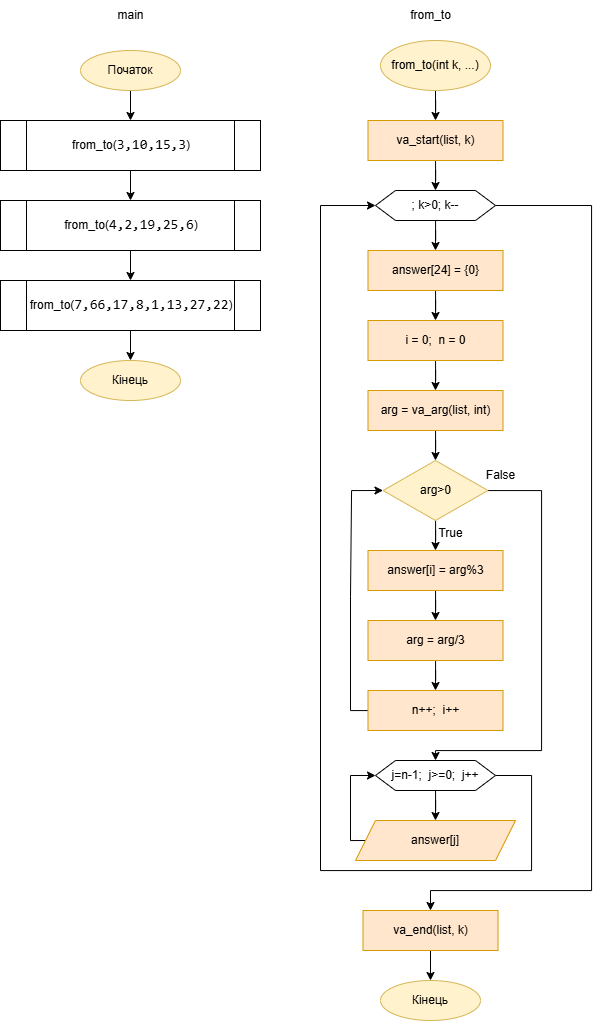

The diagram above was exported from draw.io. Its source (the exported page's mxGraphModel, read from the mxfile embedded in the PNG):
<mxGraphModel dx="1400" dy="707" grid="1" gridSize="10" guides="1" tooltips="1" connect="1" arrows="1" fold="1" page="0" pageScale="1" pageWidth="827" pageHeight="1169" math="0" shadow="0">
  <root>
    <mxCell id="0" />
    <mxCell id="1" parent="0" />
    <mxCell id="I9WNZOGdGBV9jHYn5Y7N-21" style="edgeStyle=orthogonalEdgeStyle;rounded=0;orthogonalLoop=1;jettySize=auto;html=1;entryX=0.5;entryY=0;entryDx=0;entryDy=0;" edge="1" parent="1" source="I9WNZOGdGBV9jHYn5Y7N-1" target="I9WNZOGdGBV9jHYn5Y7N-2">
      <mxGeometry relative="1" as="geometry" />
    </mxCell>
    <mxCell id="I9WNZOGdGBV9jHYn5Y7N-1" value="Початок" style="ellipse;whiteSpace=wrap;html=1;fillColor=#fff2cc;strokeColor=#d6b656;" vertex="1" parent="1">
      <mxGeometry x="350" y="60" width="100" height="40" as="geometry" />
    </mxCell>
    <mxCell id="I9WNZOGdGBV9jHYn5Y7N-22" style="edgeStyle=orthogonalEdgeStyle;rounded=0;orthogonalLoop=1;jettySize=auto;html=1;entryX=0.5;entryY=0;entryDx=0;entryDy=0;" edge="1" parent="1" source="I9WNZOGdGBV9jHYn5Y7N-2" target="I9WNZOGdGBV9jHYn5Y7N-42">
      <mxGeometry relative="1" as="geometry">
        <mxPoint x="400" y="200" as="targetPoint" />
      </mxGeometry>
    </mxCell>
    <mxCell id="I9WNZOGdGBV9jHYn5Y7N-2" value="from_to(&lt;span style=&quot;font-family: Consolas, &amp;quot;Courier New&amp;quot;, monospace; font-size: 14px; white-space: pre;&quot;&gt;3&lt;/span&gt;&lt;span style=&quot;font-family: Consolas, &amp;quot;Courier New&amp;quot;, monospace; font-size: 14px; white-space: pre;&quot;&gt;,&lt;/span&gt;&lt;span style=&quot;font-family: Consolas, &amp;quot;Courier New&amp;quot;, monospace; font-size: 14px; white-space: pre;&quot;&gt;10&lt;/span&gt;&lt;span style=&quot;font-family: Consolas, &amp;quot;Courier New&amp;quot;, monospace; font-size: 14px; white-space: pre;&quot;&gt;,&lt;/span&gt;&lt;span style=&quot;font-family: Consolas, &amp;quot;Courier New&amp;quot;, monospace; font-size: 14px; white-space: pre;&quot;&gt;15&lt;/span&gt;&lt;span style=&quot;font-family: Consolas, &amp;quot;Courier New&amp;quot;, monospace; font-size: 14px; white-space: pre;&quot;&gt;,&lt;/span&gt;&lt;span style=&quot;font-family: Consolas, &amp;quot;Courier New&amp;quot;, monospace; font-size: 14px; white-space: pre;&quot;&gt;3&lt;/span&gt;)" style="shape=process;whiteSpace=wrap;html=1;backgroundOutline=1;" vertex="1" parent="1">
      <mxGeometry x="270" y="130" width="260" height="50" as="geometry" />
    </mxCell>
    <mxCell id="I9WNZOGdGBV9jHYn5Y7N-3" value="Кінець" style="ellipse;whiteSpace=wrap;html=1;fillColor=#fff2cc;strokeColor=#d6b656;" vertex="1" parent="1">
      <mxGeometry x="350" y="370" width="100" height="40" as="geometry" />
    </mxCell>
    <mxCell id="I9WNZOGdGBV9jHYn5Y7N-4" value="from_to" style="text;html=1;align=center;verticalAlign=middle;resizable=0;points=[];autosize=1;strokeColor=none;fillColor=none;" vertex="1" parent="1">
      <mxGeometry x="670" y="10" width="60" height="30" as="geometry" />
    </mxCell>
    <mxCell id="I9WNZOGdGBV9jHYn5Y7N-5" value="main" style="text;html=1;align=center;verticalAlign=middle;resizable=0;points=[];autosize=1;strokeColor=none;fillColor=none;" vertex="1" parent="1">
      <mxGeometry x="375" y="10" width="50" height="30" as="geometry" />
    </mxCell>
    <mxCell id="I9WNZOGdGBV9jHYn5Y7N-23" style="edgeStyle=orthogonalEdgeStyle;rounded=0;orthogonalLoop=1;jettySize=auto;html=1;entryX=0.5;entryY=0;entryDx=0;entryDy=0;" edge="1" parent="1" source="I9WNZOGdGBV9jHYn5Y7N-6" target="I9WNZOGdGBV9jHYn5Y7N-7">
      <mxGeometry relative="1" as="geometry" />
    </mxCell>
    <mxCell id="I9WNZOGdGBV9jHYn5Y7N-6" value="from_to(int k, ...)" style="ellipse;whiteSpace=wrap;html=1;fillColor=#fff2cc;strokeColor=#d6b656;" vertex="1" parent="1">
      <mxGeometry x="650" y="50" width="110" height="50" as="geometry" />
    </mxCell>
    <mxCell id="I9WNZOGdGBV9jHYn5Y7N-24" style="edgeStyle=orthogonalEdgeStyle;rounded=0;orthogonalLoop=1;jettySize=auto;html=1;entryX=0.5;entryY=0;entryDx=0;entryDy=0;" edge="1" parent="1" source="I9WNZOGdGBV9jHYn5Y7N-7" target="I9WNZOGdGBV9jHYn5Y7N-8">
      <mxGeometry relative="1" as="geometry" />
    </mxCell>
    <mxCell id="I9WNZOGdGBV9jHYn5Y7N-7" value="va_start(list, k)" style="rounded=0;whiteSpace=wrap;html=1;fillColor=#ffe6cc;strokeColor=#d79b00;" vertex="1" parent="1">
      <mxGeometry x="637.5" y="130" width="135" height="40" as="geometry" />
    </mxCell>
    <mxCell id="I9WNZOGdGBV9jHYn5Y7N-25" style="edgeStyle=orthogonalEdgeStyle;rounded=0;orthogonalLoop=1;jettySize=auto;html=1;entryX=0.5;entryY=0;entryDx=0;entryDy=0;" edge="1" parent="1" source="I9WNZOGdGBV9jHYn5Y7N-8" target="I9WNZOGdGBV9jHYn5Y7N-10">
      <mxGeometry relative="1" as="geometry" />
    </mxCell>
    <mxCell id="I9WNZOGdGBV9jHYn5Y7N-34" style="edgeStyle=orthogonalEdgeStyle;rounded=0;orthogonalLoop=1;jettySize=auto;html=1;entryX=0.5;entryY=0;entryDx=0;entryDy=0;" edge="1" parent="1" source="I9WNZOGdGBV9jHYn5Y7N-8" target="I9WNZOGdGBV9jHYn5Y7N-19">
      <mxGeometry relative="1" as="geometry">
        <mxPoint x="690" y="950" as="targetPoint" />
        <Array as="points">
          <mxPoint x="861" y="215" />
          <mxPoint x="861" y="900" />
          <mxPoint x="700" y="900" />
        </Array>
      </mxGeometry>
    </mxCell>
    <mxCell id="I9WNZOGdGBV9jHYn5Y7N-8" value="; k&amp;gt;0; k--" style="shape=hexagon;perimeter=hexagonPerimeter2;whiteSpace=wrap;html=1;fixedSize=1;" vertex="1" parent="1">
      <mxGeometry x="645" y="200" width="120" height="30" as="geometry" />
    </mxCell>
    <mxCell id="I9WNZOGdGBV9jHYn5Y7N-26" style="edgeStyle=orthogonalEdgeStyle;rounded=0;orthogonalLoop=1;jettySize=auto;html=1;entryX=0.5;entryY=0;entryDx=0;entryDy=0;" edge="1" parent="1" source="I9WNZOGdGBV9jHYn5Y7N-10" target="I9WNZOGdGBV9jHYn5Y7N-11">
      <mxGeometry relative="1" as="geometry" />
    </mxCell>
    <mxCell id="I9WNZOGdGBV9jHYn5Y7N-10" value="answer[24] = {0}" style="rounded=0;whiteSpace=wrap;html=1;fillColor=#ffe6cc;strokeColor=#d79b00;" vertex="1" parent="1">
      <mxGeometry x="637.5" y="260" width="135" height="40" as="geometry" />
    </mxCell>
    <mxCell id="I9WNZOGdGBV9jHYn5Y7N-27" style="edgeStyle=orthogonalEdgeStyle;rounded=0;orthogonalLoop=1;jettySize=auto;html=1;entryX=0.5;entryY=0;entryDx=0;entryDy=0;" edge="1" parent="1" source="I9WNZOGdGBV9jHYn5Y7N-11" target="I9WNZOGdGBV9jHYn5Y7N-12">
      <mxGeometry relative="1" as="geometry" />
    </mxCell>
    <mxCell id="I9WNZOGdGBV9jHYn5Y7N-11" value="i = 0;&amp;nbsp; n = 0" style="rounded=0;whiteSpace=wrap;html=1;fillColor=#ffe6cc;strokeColor=#d79b00;" vertex="1" parent="1">
      <mxGeometry x="637.5" y="330" width="135" height="40" as="geometry" />
    </mxCell>
    <mxCell id="I9WNZOGdGBV9jHYn5Y7N-28" style="edgeStyle=orthogonalEdgeStyle;rounded=0;orthogonalLoop=1;jettySize=auto;html=1;entryX=0.5;entryY=0;entryDx=0;entryDy=0;" edge="1" parent="1" source="I9WNZOGdGBV9jHYn5Y7N-12" target="I9WNZOGdGBV9jHYn5Y7N-13">
      <mxGeometry relative="1" as="geometry" />
    </mxCell>
    <mxCell id="I9WNZOGdGBV9jHYn5Y7N-12" value="arg = va_arg(list, int)" style="rounded=0;whiteSpace=wrap;html=1;fillColor=#ffe6cc;strokeColor=#d79b00;" vertex="1" parent="1">
      <mxGeometry x="637.5" y="400" width="135" height="40" as="geometry" />
    </mxCell>
    <mxCell id="I9WNZOGdGBV9jHYn5Y7N-29" style="edgeStyle=orthogonalEdgeStyle;rounded=0;orthogonalLoop=1;jettySize=auto;html=1;entryX=0.5;entryY=0;entryDx=0;entryDy=0;" edge="1" parent="1" source="I9WNZOGdGBV9jHYn5Y7N-13" target="I9WNZOGdGBV9jHYn5Y7N-14">
      <mxGeometry relative="1" as="geometry" />
    </mxCell>
    <mxCell id="I9WNZOGdGBV9jHYn5Y7N-38" style="edgeStyle=orthogonalEdgeStyle;rounded=0;orthogonalLoop=1;jettySize=auto;html=1;entryX=0.5;entryY=0;entryDx=0;entryDy=0;" edge="1" parent="1" source="I9WNZOGdGBV9jHYn5Y7N-13" target="I9WNZOGdGBV9jHYn5Y7N-17">
      <mxGeometry relative="1" as="geometry">
        <mxPoint x="810" y="770" as="targetPoint" />
        <Array as="points">
          <mxPoint x="811" y="500" />
          <mxPoint x="811" y="760" />
          <mxPoint x="705" y="760" />
        </Array>
      </mxGeometry>
    </mxCell>
    <mxCell id="I9WNZOGdGBV9jHYn5Y7N-13" value="arg&amp;gt;0" style="rhombus;whiteSpace=wrap;html=1;fillColor=#fff2cc;strokeColor=#d6b656;" vertex="1" parent="1">
      <mxGeometry x="652.5" y="470" width="105" height="60" as="geometry" />
    </mxCell>
    <mxCell id="I9WNZOGdGBV9jHYn5Y7N-30" style="edgeStyle=orthogonalEdgeStyle;rounded=0;orthogonalLoop=1;jettySize=auto;html=1;entryX=0.5;entryY=0;entryDx=0;entryDy=0;" edge="1" parent="1" source="I9WNZOGdGBV9jHYn5Y7N-14" target="I9WNZOGdGBV9jHYn5Y7N-15">
      <mxGeometry relative="1" as="geometry" />
    </mxCell>
    <mxCell id="I9WNZOGdGBV9jHYn5Y7N-14" value="answer[i] = arg%&lt;span style=&quot;color: rgba(0, 0, 0, 0); font-family: monospace; font-size: 0px; text-align: start; text-wrap-mode: nowrap;&quot;&gt;%3CmxGraphModel%3E%3Croot%3E%3CmxCell%20id%3D%220%22%2F%3E%3CmxCell%20id%3D%221%22%20parent%3D%220%22%2F%3E%3CmxCell%20id%3D%222%22%20value%3D%22answer%5B24%5D%20%3D%20%7B0%7D%22%20style%3D%22rounded%3D0%3BwhiteSpace%3Dwrap%3Bhtml%3D1%3BfillColor%3D%23ffe6cc%3BstrokeColor%3D%23d79b00%3B%22%20vertex%3D%221%22%20parent%3D%221%22%3E%3CmxGeometry%20x%3D%22637.5%22%20y%3D%22280%22%20width%3D%22135%22%20height%3D%2240%22%20as%3D%22geometry%22%2F%3E%3C%2FmxCell%3E%3C%2Froot%3E%3C%2FmxGraphModel%3E&lt;/span&gt;3" style="rounded=0;whiteSpace=wrap;html=1;fillColor=#ffe6cc;strokeColor=#d79b00;" vertex="1" parent="1">
      <mxGeometry x="637.5" y="560" width="135" height="40" as="geometry" />
    </mxCell>
    <mxCell id="I9WNZOGdGBV9jHYn5Y7N-31" style="edgeStyle=orthogonalEdgeStyle;rounded=0;orthogonalLoop=1;jettySize=auto;html=1;entryX=0.5;entryY=0;entryDx=0;entryDy=0;" edge="1" parent="1" source="I9WNZOGdGBV9jHYn5Y7N-15" target="I9WNZOGdGBV9jHYn5Y7N-16">
      <mxGeometry relative="1" as="geometry" />
    </mxCell>
    <mxCell id="I9WNZOGdGBV9jHYn5Y7N-15" value="arg = arg/3" style="rounded=0;whiteSpace=wrap;html=1;fillColor=#ffe6cc;strokeColor=#d79b00;" vertex="1" parent="1">
      <mxGeometry x="637.5" y="630" width="135" height="40" as="geometry" />
    </mxCell>
    <mxCell id="I9WNZOGdGBV9jHYn5Y7N-37" style="edgeStyle=orthogonalEdgeStyle;rounded=0;orthogonalLoop=1;jettySize=auto;html=1;entryX=0;entryY=0.5;entryDx=0;entryDy=0;" edge="1" parent="1" source="I9WNZOGdGBV9jHYn5Y7N-16" target="I9WNZOGdGBV9jHYn5Y7N-13">
      <mxGeometry relative="1" as="geometry">
        <mxPoint x="620" y="510" as="targetPoint" />
        <Array as="points">
          <mxPoint x="620" y="720" />
          <mxPoint x="620" y="606" />
          <mxPoint x="621" y="606" />
          <mxPoint x="621" y="500" />
        </Array>
      </mxGeometry>
    </mxCell>
    <mxCell id="I9WNZOGdGBV9jHYn5Y7N-16" value="n++;&amp;nbsp; i++" style="rounded=0;whiteSpace=wrap;html=1;fillColor=#ffe6cc;strokeColor=#d79b00;" vertex="1" parent="1">
      <mxGeometry x="637.5" y="700" width="135" height="40" as="geometry" />
    </mxCell>
    <mxCell id="I9WNZOGdGBV9jHYn5Y7N-33" style="edgeStyle=orthogonalEdgeStyle;rounded=0;orthogonalLoop=1;jettySize=auto;html=1;entryX=0.5;entryY=0;entryDx=0;entryDy=0;" edge="1" parent="1" source="I9WNZOGdGBV9jHYn5Y7N-17" target="I9WNZOGdGBV9jHYn5Y7N-18">
      <mxGeometry relative="1" as="geometry" />
    </mxCell>
    <mxCell id="I9WNZOGdGBV9jHYn5Y7N-36" style="edgeStyle=orthogonalEdgeStyle;rounded=0;orthogonalLoop=1;jettySize=auto;html=1;entryX=0;entryY=0.5;entryDx=0;entryDy=0;" edge="1" parent="1" source="I9WNZOGdGBV9jHYn5Y7N-17" target="I9WNZOGdGBV9jHYn5Y7N-8">
      <mxGeometry relative="1" as="geometry">
        <mxPoint x="570" y="210" as="targetPoint" />
        <Array as="points">
          <mxPoint x="801" y="785" />
          <mxPoint x="801" y="880" />
          <mxPoint x="590" y="880" />
          <mxPoint x="590" y="215" />
        </Array>
      </mxGeometry>
    </mxCell>
    <mxCell id="I9WNZOGdGBV9jHYn5Y7N-17" value="j=n-1;&amp;nbsp; j&amp;gt;=0;&amp;nbsp; j++" style="shape=hexagon;perimeter=hexagonPerimeter2;whiteSpace=wrap;html=1;fixedSize=1;" vertex="1" parent="1">
      <mxGeometry x="645" y="770" width="120" height="30" as="geometry" />
    </mxCell>
    <mxCell id="I9WNZOGdGBV9jHYn5Y7N-35" style="edgeStyle=orthogonalEdgeStyle;rounded=0;orthogonalLoop=1;jettySize=auto;html=1;entryX=0;entryY=0.5;entryDx=0;entryDy=0;exitX=0;exitY=0.5;exitDx=0;exitDy=0;" edge="1" parent="1" source="I9WNZOGdGBV9jHYn5Y7N-18" target="I9WNZOGdGBV9jHYn5Y7N-17">
      <mxGeometry relative="1" as="geometry">
        <Array as="points">
          <mxPoint x="620" y="850" />
          <mxPoint x="620" y="785" />
        </Array>
      </mxGeometry>
    </mxCell>
    <mxCell id="I9WNZOGdGBV9jHYn5Y7N-18" value="answer[j]" style="shape=parallelogram;perimeter=parallelogramPerimeter;whiteSpace=wrap;html=1;fixedSize=1;fillColor=#ffe6cc;strokeColor=#d79b00;" vertex="1" parent="1">
      <mxGeometry x="625" y="830" width="160" height="40" as="geometry" />
    </mxCell>
    <mxCell id="I9WNZOGdGBV9jHYn5Y7N-41" style="edgeStyle=orthogonalEdgeStyle;rounded=0;orthogonalLoop=1;jettySize=auto;html=1;entryX=0.5;entryY=0;entryDx=0;entryDy=0;" edge="1" parent="1" source="I9WNZOGdGBV9jHYn5Y7N-19" target="I9WNZOGdGBV9jHYn5Y7N-20">
      <mxGeometry relative="1" as="geometry" />
    </mxCell>
    <mxCell id="I9WNZOGdGBV9jHYn5Y7N-19" value="va_end(list, k)" style="rounded=0;whiteSpace=wrap;html=1;fillColor=#ffe6cc;strokeColor=#d79b00;" vertex="1" parent="1">
      <mxGeometry x="632.5" y="920" width="135" height="40" as="geometry" />
    </mxCell>
    <mxCell id="I9WNZOGdGBV9jHYn5Y7N-20" value="Кінець" style="ellipse;whiteSpace=wrap;html=1;fillColor=#fff2cc;strokeColor=#d6b656;" vertex="1" parent="1">
      <mxGeometry x="650" y="990" width="100" height="40" as="geometry" />
    </mxCell>
    <mxCell id="I9WNZOGdGBV9jHYn5Y7N-39" value="True" style="text;html=1;align=center;verticalAlign=middle;resizable=0;points=[];autosize=1;strokeColor=none;fillColor=none;" vertex="1" parent="1">
      <mxGeometry x="695" y="528" width="50" height="30" as="geometry" />
    </mxCell>
    <mxCell id="I9WNZOGdGBV9jHYn5Y7N-40" value="False" style="text;html=1;align=center;verticalAlign=middle;resizable=0;points=[];autosize=1;strokeColor=none;fillColor=none;" vertex="1" parent="1">
      <mxGeometry x="745" y="470" width="50" height="30" as="geometry" />
    </mxCell>
    <mxCell id="I9WNZOGdGBV9jHYn5Y7N-44" style="edgeStyle=orthogonalEdgeStyle;rounded=0;orthogonalLoop=1;jettySize=auto;html=1;entryX=0.5;entryY=0;entryDx=0;entryDy=0;" edge="1" parent="1" source="I9WNZOGdGBV9jHYn5Y7N-42" target="I9WNZOGdGBV9jHYn5Y7N-43">
      <mxGeometry relative="1" as="geometry" />
    </mxCell>
    <mxCell id="I9WNZOGdGBV9jHYn5Y7N-42" value="from_to(&lt;span style=&quot;font-family: Consolas, &amp;quot;Courier New&amp;quot;, monospace; font-size: 14px; white-space: pre;&quot;&gt;4&lt;/span&gt;&lt;span style=&quot;font-family: Consolas, &amp;quot;Courier New&amp;quot;, monospace; font-size: 14px; white-space: pre;&quot;&gt;,&lt;/span&gt;&lt;span style=&quot;font-family: Consolas, &amp;quot;Courier New&amp;quot;, monospace; font-size: 14px; white-space: pre;&quot;&gt;2&lt;/span&gt;&lt;span style=&quot;font-family: Consolas, &amp;quot;Courier New&amp;quot;, monospace; font-size: 14px; white-space: pre;&quot;&gt;,&lt;/span&gt;&lt;span style=&quot;font-family: Consolas, &amp;quot;Courier New&amp;quot;, monospace; font-size: 14px; white-space: pre;&quot;&gt;19&lt;/span&gt;&lt;span style=&quot;font-family: Consolas, &amp;quot;Courier New&amp;quot;, monospace; font-size: 14px; white-space: pre;&quot;&gt;,&lt;/span&gt;&lt;span style=&quot;font-family: Consolas, &amp;quot;Courier New&amp;quot;, monospace; font-size: 14px; white-space: pre;&quot;&gt;25&lt;/span&gt;&lt;span style=&quot;font-family: Consolas, &amp;quot;Courier New&amp;quot;, monospace; font-size: 14px; white-space: pre;&quot;&gt;,&lt;/span&gt;&lt;span style=&quot;font-family: Consolas, &amp;quot;Courier New&amp;quot;, monospace; font-size: 14px; white-space: pre;&quot;&gt;6&lt;/span&gt;&lt;span style=&quot;background-color: initial;&quot;&gt;)&lt;/span&gt;" style="shape=process;whiteSpace=wrap;html=1;backgroundOutline=1;" vertex="1" parent="1">
      <mxGeometry x="270" y="210" width="260" height="50" as="geometry" />
    </mxCell>
    <mxCell id="I9WNZOGdGBV9jHYn5Y7N-45" style="edgeStyle=orthogonalEdgeStyle;rounded=0;orthogonalLoop=1;jettySize=auto;html=1;entryX=0.5;entryY=0;entryDx=0;entryDy=0;" edge="1" parent="1" source="I9WNZOGdGBV9jHYn5Y7N-43" target="I9WNZOGdGBV9jHYn5Y7N-3">
      <mxGeometry relative="1" as="geometry" />
    </mxCell>
    <mxCell id="I9WNZOGdGBV9jHYn5Y7N-43" value="from_to(&lt;span style=&quot;font-family: Consolas, &amp;quot;Courier New&amp;quot;, monospace; font-size: 14px; white-space: pre;&quot;&gt;7&lt;/span&gt;&lt;span style=&quot;font-family: Consolas, &amp;quot;Courier New&amp;quot;, monospace; font-size: 14px; white-space: pre;&quot;&gt;,&lt;/span&gt;&lt;span style=&quot;font-family: Consolas, &amp;quot;Courier New&amp;quot;, monospace; font-size: 14px; white-space: pre;&quot;&gt;66&lt;/span&gt;&lt;span style=&quot;font-family: Consolas, &amp;quot;Courier New&amp;quot;, monospace; font-size: 14px; white-space: pre;&quot;&gt;,&lt;/span&gt;&lt;span style=&quot;font-family: Consolas, &amp;quot;Courier New&amp;quot;, monospace; font-size: 14px; white-space: pre;&quot;&gt;17&lt;/span&gt;&lt;span style=&quot;font-family: Consolas, &amp;quot;Courier New&amp;quot;, monospace; font-size: 14px; white-space: pre;&quot;&gt;,&lt;/span&gt;&lt;span style=&quot;font-family: Consolas, &amp;quot;Courier New&amp;quot;, monospace; font-size: 14px; white-space: pre;&quot;&gt;8&lt;/span&gt;&lt;span style=&quot;font-family: Consolas, &amp;quot;Courier New&amp;quot;, monospace; font-size: 14px; white-space: pre;&quot;&gt;,&lt;/span&gt;&lt;span style=&quot;font-family: Consolas, &amp;quot;Courier New&amp;quot;, monospace; font-size: 14px; white-space: pre;&quot;&gt;1&lt;/span&gt;&lt;span style=&quot;font-family: Consolas, &amp;quot;Courier New&amp;quot;, monospace; font-size: 14px; white-space: pre;&quot;&gt;,&lt;/span&gt;&lt;span style=&quot;font-family: Consolas, &amp;quot;Courier New&amp;quot;, monospace; font-size: 14px; white-space: pre;&quot;&gt;13&lt;/span&gt;&lt;span style=&quot;font-family: Consolas, &amp;quot;Courier New&amp;quot;, monospace; font-size: 14px; white-space: pre;&quot;&gt;,&lt;/span&gt;&lt;span style=&quot;font-family: Consolas, &amp;quot;Courier New&amp;quot;, monospace; font-size: 14px; white-space: pre;&quot;&gt;27&lt;/span&gt;&lt;span style=&quot;font-family: Consolas, &amp;quot;Courier New&amp;quot;, monospace; font-size: 14px; white-space: pre;&quot;&gt;,&lt;/span&gt;&lt;span style=&quot;font-family: Consolas, &amp;quot;Courier New&amp;quot;, monospace; font-size: 14px; white-space: pre;&quot;&gt;22&lt;/span&gt;)" style="shape=process;whiteSpace=wrap;html=1;backgroundOutline=1;" vertex="1" parent="1">
      <mxGeometry x="270" y="290" width="260" height="50" as="geometry" />
    </mxCell>
  </root>
</mxGraphModel>